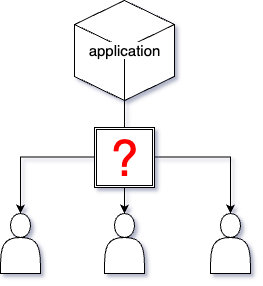

The diagram above was exported from draw.io. Its source (the exported page's mxGraphModel, read from the mxfile embedded in the PNG):
<mxGraphModel dx="1152" dy="712" grid="1" gridSize="10" guides="1" tooltips="1" connect="1" arrows="1" fold="1" page="1" pageScale="1" pageWidth="827" pageHeight="1169" math="0" shadow="0">
  <root>
    <mxCell id="0" />
    <mxCell id="1" parent="0" />
    <mxCell id="2" style="edgeStyle=orthogonalEdgeStyle;rounded=0;orthogonalLoop=1;jettySize=auto;html=1;" edge="1" source="5" target="6" parent="1">
      <mxGeometry relative="1" as="geometry" />
    </mxCell>
    <mxCell id="3" style="edgeStyle=orthogonalEdgeStyle;rounded=0;orthogonalLoop=1;jettySize=auto;html=1;exitX=0.5;exitY=1;exitDx=0;exitDy=0;exitPerimeter=0;" edge="1" source="5" target="7" parent="1">
      <mxGeometry relative="1" as="geometry" />
    </mxCell>
    <mxCell id="4" style="edgeStyle=orthogonalEdgeStyle;rounded=0;orthogonalLoop=1;jettySize=auto;html=1;exitX=0.5;exitY=1;exitDx=0;exitDy=0;exitPerimeter=0;" edge="1" source="5" target="8" parent="1">
      <mxGeometry relative="1" as="geometry" />
    </mxCell>
    <mxCell id="5" value="&lt;font style=&quot;font-size: 15px; background-color: rgb(255, 255, 255);&quot;&gt;application&lt;/font&gt;" style="html=1;shape=mxgraph.basic.isocube;isoAngle=15;" vertex="1" parent="1">
      <mxGeometry x="364" y="307" width="100" height="100" as="geometry" />
    </mxCell>
    <mxCell id="6" value="" style="shape=actor;whiteSpace=wrap;html=1;" vertex="1" parent="1">
      <mxGeometry x="394" y="520" width="40" height="60" as="geometry" />
    </mxCell>
    <mxCell id="7" value="" style="shape=actor;whiteSpace=wrap;html=1;" vertex="1" parent="1">
      <mxGeometry x="290" y="520" width="40" height="60" as="geometry" />
    </mxCell>
    <mxCell id="8" value="" style="shape=actor;whiteSpace=wrap;html=1;" vertex="1" parent="1">
      <mxGeometry x="500" y="520" width="40" height="60" as="geometry" />
    </mxCell>
    <mxCell id="9" value="&lt;font color=&quot;#ff0000&quot; style=&quot;font-size: 50px;&quot;&gt;?&lt;/font&gt;" style="shape=ext;double=1;whiteSpace=wrap;html=1;aspect=fixed;" vertex="1" parent="1">
      <mxGeometry x="384" y="434" width="60" height="60" as="geometry" />
    </mxCell>
  </root>
</mxGraphModel>